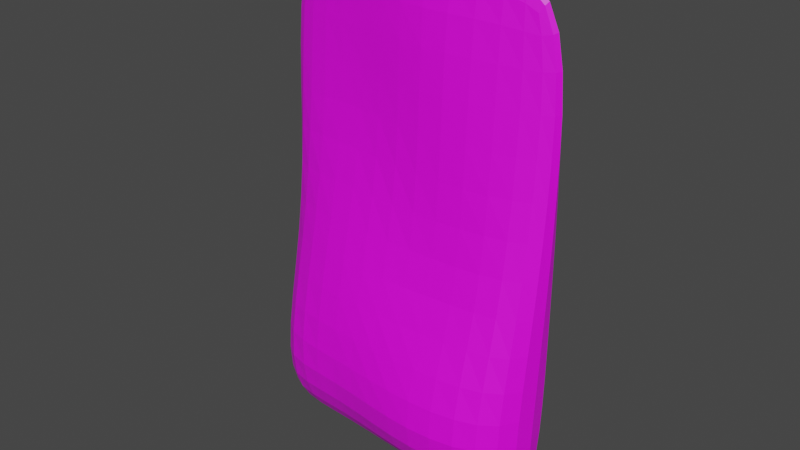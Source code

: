 # Source: Pared.blend  (saved by Blender 4.0.36; exported with 4.5.12 LTS)
import bpy
from mathutils import Matrix  # noqa: F401  (used for matrix-valued properties, if any)

bpy.ops.wm.read_factory_settings(use_empty=True)
scene = bpy.context.scene
scene.name = 'Scene'

# ---- collections
col_collection = bpy.data.collections.new('Collection'); scene.collection.children.link(col_collection)

# ---- images (referenced by path relative to the original .blend; pixels are not part of the script)
import os
ASSET_DIR = os.environ.get("B2B_ASSET_DIR", "")  # directory of the original .blend (textures are referenced by path, not embedded)
HERE = os.path.dirname(os.path.abspath(__file__))  # packed textures are extracted next to this script under _unpacked/

def load_image(name, relpath, width, height, colorspace="sRGB"):
    """Load a texture the original file referenced (path relative to the .blend, or extracted next to this script)."""
    p = next((c for c in (os.path.join(HERE, relpath), os.path.join(ASSET_DIR, relpath)) if relpath and os.path.exists(c)), "")
    if p:
        img = bpy.data.images.load(p, check_existing=True)
        img.name = name
    else:  # same state as the original file: an image datablock whose file is absent (Cycles renders it pink)
        img = bpy.data.images.new(name, width, height)
        img.source = "FILE"
        img.filepath = "//" + (relpath or name)
    img.colorspace_settings.name = colorspace
    return img
img_roacas_jpeg = load_image('rOACAS.jpeg', 'ROCAS/rOACAS.jpeg', 1024, 1024, 'sRGB')

# ---- materials (node trees are filled in below, after node groups)
mat_material_166 = bpy.data.materials.new('Material.166')
mat_material_166.use_transparent_shadow = False

# ---- material node trees
mat_material_166.use_nodes = True; mat_material_166.node_tree.nodes.clear()
_N = mat_material_166.node_tree.nodes; _L = mat_material_166.node_tree.links
n0 = _N.new('ShaderNodeBsdfPrincipled'); n0.name = 'Principled BSDF'; n0.location = (10, 300)
n0.distribution = 'GGX'
n0.subsurface_method = 'RANDOM_WALK_SKIN'
n0.inputs[3].default_value = 1.45
n0.inputs[27].default_value = (0.0, 0.0, 0.0, 1.0)
n0.inputs[28].default_value = 1.0
n1 = _N.new('ShaderNodeOutputMaterial'); n1.name = 'Material Output'; n1.location = (300, 300)
n2 = _N.new('ShaderNodeTexImage'); n2.name = 'Image Texture'; n2.location = (-393, 331)
n2.width = 278
n2.image = img_roacas_jpeg
_L.new(n0.outputs[0], n1.inputs[0])
_L.new(n2.outputs[0], n0.inputs[0])
n1.is_active_output = True

# ---- world
world_world = bpy.data.worlds.new('World'); scene.world = world_world
world_world.use_nodes = True; world_world.node_tree.nodes.clear()
_N = world_world.node_tree.nodes; _L = world_world.node_tree.links
n0 = _N.new('ShaderNodeOutputWorld'); n0.name = 'World Output'; n0.location = (300, 300)
n1 = _N.new('ShaderNodeBackground'); n1.name = 'Background'; n1.location = (10, 300)
n1.inputs[0].default_value = (0.05088, 0.05088, 0.05088, 1.0)
_L.new(n1.outputs[0], n0.inputs[0])
n0.is_active_output = True
world_world.color = (0.05088, 0.05088, 0.05088)
world_world.use_sun_shadow = False
world_world.sun_shadow_jitter_overblur = 0.0

# ---- meshes
me_cubo_012 = bpy.data.meshes.new('Cubo.012')
me_cubo_012.from_pydata([(-7.828, -57.48, -76.75), (2.734, -57.48, 120.1), (-7.828, 56.29, -76.75), (2.734, 56.29, 120.1), (4.734, -57.48, -76.75), (4.734, -57.48, 120.1), (4.734, 56.29, -76.75), (4.734, 56.29, 120.1), (-22.24, -57.48, -50.92), (-28.91, 56.29, -50.92), (21.7, 56.29, -50.92), (21.7, -57.48, -50.92), (-7.828, 20.3, -76.75), (-6.854, 20.3, 120.1), (4.734, 20.3, -76.75), (6.826, 20.02, 120.5), (21.7, 20.3, -50.92), (-22.34, 20.3, -50.92), (-7.828, -18.64, -76.75), (4.734, -18.64, 120.1), (21.7, -18.64, -50.92), (-6.854, -18.64, 120.1), (4.734, -18.64, -76.75), (-35.22, -18.64, -50.92), (2.167, -57.48, 57.27), (-6.441, 56.29, 57.27), (10.97, 56.29, 57.27), (10.97, -57.48, 57.27), (12.29, 20.12, 57.55), (-2.614, 15.9, 60.26), (-12.54, -18.64, 57.27), (10.97, -18.64, 57.27), (-7.996, 56.29, 3.176), (16.34, 56.29, 3.176), (16.34, -57.48, 3.176), (17.0, 20.21, 3.316), (-20.48, 18.1, 4.672), (-8.06, -18.58, 3.359), (16.34, -18.64, 3.176), (-10.04, -57.48, 3.176)], [], [(29, 13, 3, 25), (25, 3, 7, 26), (31, 19, 5, 27), (27, 5, 1, 24), (18, 22, 4, 0), (19, 21, 1, 5), (4, 11, 8, 0), (22, 20, 11, 4), (2, 9, 10, 6), (12, 17, 9, 2), (18, 23, 17, 12), (6, 10, 16, 14), (7, 3, 13, 15), (2, 6, 14, 12), (26, 7, 15, 28), (30, 21, 13, 29), (24, 1, 21, 30), (0, 8, 23, 18), (14, 16, 20, 22), (15, 13, 21, 19), (12, 14, 22, 18), (28, 15, 19, 31), (35, 28, 31, 38), (39, 24, 30, 37), (37, 30, 29, 36), (33, 26, 28, 35), (34, 27, 24, 39), (38, 31, 27, 34), (32, 25, 26, 33), (36, 29, 25, 32), (17, 36, 32, 9), (9, 32, 33, 10), (20, 38, 34, 11), (11, 34, 39, 8), (10, 33, 35, 16), (23, 37, 36, 17), (8, 39, 37, 23), (16, 35, 38, 20)])
_uv = me_cubo_012.uv_layers.new(name='MapaUV')
_uv.uv.foreach_set('vector', [0.5051, 0.419, 0.5097, 0.419, 0.5097, 0.4235, 0.5051, 0.4235, 0.5361, 0.3909, 0.5407, 0.3909, 0.5407, 0.4053, 0.5361, 0.4053, 0.5579, 0.3734, 0.5625, 0.3734, 0.5625, 0.3783, 0.5579, 0.3783, 0.5361, 0.4196, 0.5407, 0.4196, 0.5407, 0.434, 0.5361, 0.434, 0.5338, 0.3734, 0.5481, 0.3734, 0.5481, 0.3783, 0.5338, 0.3783, 0.5407, 0.4147, 0.555, 0.4147, 0.555, 0.4196, 0.5407, 0.4196, 0.5263, 0.4196, 0.5282, 0.4196, 0.5282, 0.434, 0.5263, 0.434, 0.5481, 0.3734, 0.55, 0.3734, 0.55, 0.3783, 0.5481, 0.3783, 0.5263, 0.3909, 0.5282, 0.3909, 0.5282, 0.4053, 0.5263, 0.4053, 0.5481, 0.3451, 0.55, 0.3451, 0.55, 0.3496, 0.5481, 0.3496, 0.5481, 0.3402, 0.55, 0.3402, 0.55, 0.3451, 0.5481, 0.3451, 0.5481, 0.364, 0.55, 0.364, 0.55, 0.3685, 0.5481, 0.3685, 0.5407, 0.4053, 0.555, 0.4053, 0.555, 0.4098, 0.5407, 0.4098, 0.5338, 0.364, 0.5481, 0.364, 0.5481, 0.3685, 0.5338, 0.3685, 0.5579, 0.364, 0.5625, 0.364, 0.5625, 0.3685, 0.5579, 0.3685, 0.5051, 0.414, 0.5097, 0.414, 0.5097, 0.419, 0.5051, 0.419, 0.5051, 0.4091, 0.5097, 0.4091, 0.5097, 0.414, 0.5051, 0.414, 0.5481, 0.3353, 0.55, 0.3353, 0.55, 0.3402, 0.5481, 0.3402, 0.5481, 0.3685, 0.55, 0.3685, 0.55, 0.3734, 0.5481, 0.3734, 0.5407, 0.4098, 0.555, 0.4098, 0.555, 0.4147, 0.5407, 0.4147, 0.5338, 0.3685, 0.5481, 0.3685, 0.5481, 0.3734, 0.5338, 0.3734, 0.5579, 0.3685, 0.5625, 0.3685, 0.5625, 0.3734, 0.5579, 0.3734, 0.554, 0.3685, 0.5579, 0.3685, 0.5579, 0.3734, 0.554, 0.3734, 0.5011, 0.4091, 0.5051, 0.4091, 0.5051, 0.414, 0.5011, 0.414, 0.5011, 0.414, 0.5051, 0.414, 0.5051, 0.419, 0.5011, 0.419, 0.554, 0.364, 0.5579, 0.364, 0.5579, 0.3685, 0.554, 0.3685, 0.5322, 0.4196, 0.5361, 0.4196, 0.5361, 0.434, 0.5322, 0.434, 0.554, 0.3734, 0.5579, 0.3734, 0.5579, 0.3783, 0.554, 0.3783, 0.5322, 0.3909, 0.5361, 0.3909, 0.5361, 0.4053, 0.5322, 0.4053, 0.5011, 0.419, 0.5051, 0.419, 0.5051, 0.4235, 0.5011, 0.4235, 0.6089, 0.3638, 0.6128, 0.3638, 0.6128, 0.3684, 0.6089, 0.3684, 0.5282, 0.3909, 0.5322, 0.3909, 0.5322, 0.4053, 0.5282, 0.4053, 0.55, 0.3734, 0.554, 0.3734, 0.554, 0.3783, 0.55, 0.3783, 0.5282, 0.4196, 0.5322, 0.4196, 0.5322, 0.434, 0.5282, 0.434, 0.55, 0.364, 0.554, 0.364, 0.554, 0.3685, 0.55, 0.3685, 0.4972, 0.414, 0.5011, 0.414, 0.5011, 0.419, 0.4972, 0.419, 0.4972, 0.4091, 0.5011, 0.4091, 0.5011, 0.414, 0.4972, 0.414, 0.55, 0.3685, 0.554, 0.3685, 0.554, 0.3734, 0.55, 0.3734])
me_cubo_012.materials.append(mat_material_166)
me_cubo_012.use_remesh_fix_poles = True
me_cubo_012.use_remesh_preserve_attributes = False
me_cubo_012.update()

# ---- objects
ob_cubo_012 = bpy.data.objects.new('Cubo.012', me_cubo_012)

# ---- transforms, parenting, visibility, modifiers, constraints
ob_cubo_012.location = (0.0, 0.0, 0.0)
ob_cubo_012.rotation_euler = (0.0, -0.0, 1.536)
ob_cubo_012.scale = (0.05174, 0.05174, 0.05174)
_m = ob_cubo_012.modifiers.new('Subdivisión', 'SUBSURF')
_m.levels = 0

# ---- collection membership
col_collection.objects.link(ob_cubo_012)

# ---- scene / render settings (as saved in the file)
scene.frame_start = 1; scene.frame_end = 250; scene.frame_set(1)
scene.render.engine = 'BLENDER_EEVEE_NEXT'
scene.cycles.sampling_pattern = 'TABULATED_SOBOL'
scene.view_settings.view_transform = 'Filmic'
bpy.context.view_layer.update()

# ---- added for rendering (the .blend has no active camera and no usable light): camera, sun
cam_auto = bpy.data.cameras.new('AutoCamera')
cam_auto.lens = 50.0
cam_auto.sensor_width = 36.0
cam_auto.clip_end = 1000.0
ob_auto_camera = bpy.data.objects.new('AutoCamera', cam_auto)
scene.collection.objects.link(ob_auto_camera)
ob_auto_camera.location = (11.3487, -13.9469, 10.1969)
ob_auto_camera.rotation_euler = (1.09748, -7.21219e-08, 0.694738)
scene.camera = ob_auto_camera
light_auto_sun = bpy.data.lights.new('AutoSun', 'SUN')
light_auto_sun.energy = 3.0
light_auto_sun.angle = 0.0523599
ob_auto_sun = bpy.data.objects.new('AutoSun', light_auto_sun)
scene.collection.objects.link(ob_auto_sun)
ob_auto_sun.rotation_euler = (0.872665, 0.174533, 0.523599)
bpy.context.view_layer.update()
